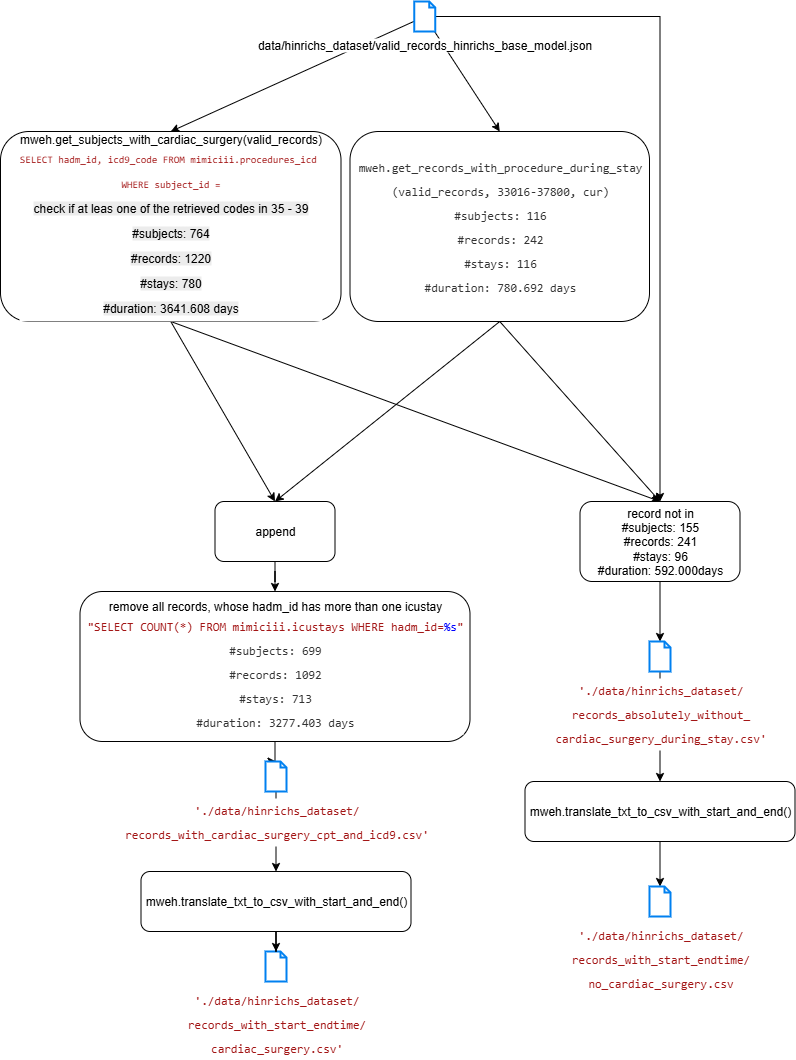

The diagram above was exported from draw.io. Its source (the exported page's mxGraphModel, read from the mxfile embedded in the PNG):
<mxGraphModel dx="1025" dy="562" grid="1" gridSize="10" guides="1" tooltips="1" connect="1" arrows="1" fold="1" page="1" pageScale="1" pageWidth="827" pageHeight="1169" math="0" shadow="0">
  <root>
    <mxCell id="0" />
    <mxCell id="1" parent="0" />
    <mxCell id="QsvQhpwTlHnl3R5b49yd-3" style="rounded=0;orthogonalLoop=1;jettySize=auto;html=1;entryX=0.5;entryY=0;entryDx=0;entryDy=0;" parent="1" source="QsvQhpwTlHnl3R5b49yd-1" target="QsvQhpwTlHnl3R5b49yd-2" edge="1">
      <mxGeometry relative="1" as="geometry" />
    </mxCell>
    <mxCell id="QsvQhpwTlHnl3R5b49yd-8" style="rounded=0;orthogonalLoop=1;jettySize=auto;html=1;entryX=0.5;entryY=0;entryDx=0;entryDy=0;" parent="1" source="QsvQhpwTlHnl3R5b49yd-1" target="QsvQhpwTlHnl3R5b49yd-7" edge="1">
      <mxGeometry relative="1" as="geometry" />
    </mxCell>
    <mxCell id="QsvQhpwTlHnl3R5b49yd-27" style="rounded=0;orthogonalLoop=1;jettySize=auto;html=1;entryX=0.5;entryY=0;entryDx=0;entryDy=0;edgeStyle=orthogonalEdgeStyle;" parent="1" source="QsvQhpwTlHnl3R5b49yd-1" target="QsvQhpwTlHnl3R5b49yd-23" edge="1">
      <mxGeometry relative="1" as="geometry" />
    </mxCell>
    <mxCell id="QsvQhpwTlHnl3R5b49yd-1" value="data/hinrichs_dataset/valid_records_hinrichs_base_model.json" style="html=1;verticalLabelPosition=bottom;align=center;labelBackgroundColor=#ffffff;verticalAlign=top;strokeWidth=2;strokeColor=#0080F0;shadow=0;dashed=0;shape=mxgraph.ios7.icons.document;" parent="1" vertex="1">
      <mxGeometry x="433.75" y="70" width="21" height="30" as="geometry" />
    </mxCell>
    <mxCell id="QsvQhpwTlHnl3R5b49yd-24" style="rounded=0;orthogonalLoop=1;jettySize=auto;html=1;entryX=0.5;entryY=0;entryDx=0;entryDy=0;exitX=0.5;exitY=1;exitDx=0;exitDy=0;" parent="1" source="QsvQhpwTlHnl3R5b49yd-2" target="QsvQhpwTlHnl3R5b49yd-23" edge="1">
      <mxGeometry relative="1" as="geometry" />
    </mxCell>
    <mxCell id="lQs2V2NXdV21q64qKLUF-1" style="rounded=0;orthogonalLoop=1;jettySize=auto;html=1;exitX=0.5;exitY=1;exitDx=0;exitDy=0;entryX=0.5;entryY=0;entryDx=0;entryDy=0;" parent="1" source="QsvQhpwTlHnl3R5b49yd-2" target="QsvQhpwTlHnl3R5b49yd-11" edge="1">
      <mxGeometry relative="1" as="geometry" />
    </mxCell>
    <mxCell id="QsvQhpwTlHnl3R5b49yd-2" value="mweh.get_subjects_with_cardiac_surgery(valid_records)&lt;div&gt;&lt;div style=&quot;color: rgb(51, 51, 51); background-color: rgb(255, 255, 255); font-family: Consolas, &amp;quot;Courier New&amp;quot;, monospace; line-height: 24px; white-space: pre;&quot;&gt;&lt;span style=&quot;color: rgb(163, 21, 21);&quot;&gt;&lt;font style=&quot;font-size: 10px;&quot;&gt;SELECT hadm_id, icd9_code FROM mimiciii.procedures_icd &lt;/font&gt;&lt;/span&gt;&lt;/div&gt;&lt;div style=&quot;color: rgb(51, 51, 51); background-color: rgb(255, 255, 255); font-family: Consolas, &amp;quot;Courier New&amp;quot;, monospace; line-height: 24px; white-space: pre;&quot;&gt;&lt;span style=&quot;color: rgb(163, 21, 21);&quot;&gt;&lt;font style=&quot;font-size: 10px;&quot;&gt;WHERE subject_id =&lt;/font&gt;&lt;/span&gt;&lt;/div&gt;&lt;/div&gt;&lt;div style=&quot;color: rgb(51, 51, 51); background-color: rgb(255, 255, 255); font-family: Consolas, &amp;quot;Courier New&amp;quot;, monospace; line-height: 24px; white-space: pre;&quot;&gt;&lt;span style=&quot;color: rgb(163, 21, 21);&quot;&gt;&lt;font style=&quot;font-size: 10px;&quot;&gt;&lt;span style=&quot;color: rgb(0, 0, 0); font-family: Helvetica; font-size: 12px; white-space: normal; background-color: rgb(236, 236, 236);&quot;&gt;check if at leas one of the retrieved codes in 35 - 39&lt;/span&gt;&lt;/font&gt;&lt;/span&gt;&lt;/div&gt;&lt;div style=&quot;color: rgb(51, 51, 51); background-color: rgb(255, 255, 255); font-family: Consolas, &amp;quot;Courier New&amp;quot;, monospace; line-height: 24px; white-space: pre;&quot;&gt;&lt;span style=&quot;color: rgb(163, 21, 21);&quot;&gt;&lt;font style=&quot;font-size: 10px;&quot;&gt;&lt;span style=&quot;color: rgb(0, 0, 0); font-family: Helvetica; font-size: 12px; white-space: normal; background-color: rgb(236, 236, 236);&quot;&gt;#subjects: 764&lt;/span&gt;&lt;/font&gt;&lt;/span&gt;&lt;/div&gt;&lt;div style=&quot;color: rgb(51, 51, 51); background-color: rgb(255, 255, 255); font-family: Consolas, &amp;quot;Courier New&amp;quot;, monospace; line-height: 24px; white-space: pre;&quot;&gt;&lt;span style=&quot;color: rgb(163, 21, 21);&quot;&gt;&lt;font style=&quot;font-size: 10px;&quot;&gt;&lt;span style=&quot;color: rgb(0, 0, 0); font-family: Helvetica; font-size: 12px; white-space: normal; background-color: rgb(236, 236, 236);&quot;&gt;#records: 1220&lt;/span&gt;&lt;/font&gt;&lt;/span&gt;&lt;/div&gt;&lt;div style=&quot;color: rgb(51, 51, 51); background-color: rgb(255, 255, 255); font-family: Consolas, &amp;quot;Courier New&amp;quot;, monospace; line-height: 24px; white-space: pre;&quot;&gt;&lt;span style=&quot;color: rgb(163, 21, 21);&quot;&gt;&lt;font style=&quot;font-size: 10px;&quot;&gt;&lt;span style=&quot;color: rgb(0, 0, 0); font-family: Helvetica; font-size: 12px; white-space: normal; background-color: rgb(236, 236, 236);&quot;&gt;#stays: 780&lt;/span&gt;&lt;/font&gt;&lt;/span&gt;&lt;/div&gt;&lt;div style=&quot;color: rgb(51, 51, 51); background-color: rgb(255, 255, 255); font-family: Consolas, &amp;quot;Courier New&amp;quot;, monospace; line-height: 24px; white-space: pre;&quot;&gt;&lt;span style=&quot;color: rgb(163, 21, 21);&quot;&gt;&lt;font style=&quot;font-size: 10px;&quot;&gt;&lt;span style=&quot;color: rgb(0, 0, 0); font-family: Helvetica; font-size: 12px; white-space: normal; background-color: rgb(236, 236, 236);&quot;&gt;#duration: 3641.608 days&lt;/span&gt;&lt;/font&gt;&lt;/span&gt;&lt;/div&gt;" style="rounded=1;whiteSpace=wrap;html=1;" parent="1" vertex="1">
      <mxGeometry x="20" y="200" width="340.5" height="190" as="geometry" />
    </mxCell>
    <mxCell id="QsvQhpwTlHnl3R5b49yd-13" style="rounded=0;orthogonalLoop=1;jettySize=auto;html=1;exitX=0.5;exitY=1;exitDx=0;exitDy=0;entryX=0.5;entryY=0;entryDx=0;entryDy=0;" parent="1" source="QsvQhpwTlHnl3R5b49yd-7" target="QsvQhpwTlHnl3R5b49yd-11" edge="1">
      <mxGeometry relative="1" as="geometry" />
    </mxCell>
    <mxCell id="QsvQhpwTlHnl3R5b49yd-26" style="rounded=0;orthogonalLoop=1;jettySize=auto;html=1;exitX=0.5;exitY=1;exitDx=0;exitDy=0;entryX=0.5;entryY=0;entryDx=0;entryDy=0;" parent="1" source="QsvQhpwTlHnl3R5b49yd-7" target="QsvQhpwTlHnl3R5b49yd-23" edge="1">
      <mxGeometry relative="1" as="geometry" />
    </mxCell>
    <mxCell id="QsvQhpwTlHnl3R5b49yd-7" value="&lt;div style=&quot;color: rgb(51, 51, 51); background-color: rgb(255, 255, 255); font-family: Consolas, &amp;quot;Courier New&amp;quot;, monospace; line-height: 24px; white-space: pre;&quot;&gt;&lt;font&gt;mweh.get_records_with_procedure_during_stay&lt;/font&gt;&lt;/div&gt;&lt;div style=&quot;color: rgb(51, 51, 51); background-color: rgb(255, 255, 255); font-family: Consolas, &amp;quot;Courier New&amp;quot;, monospace; line-height: 24px; white-space: pre;&quot;&gt;&lt;font&gt;(valid_records, 33016-37800, cur)&lt;/font&gt;&lt;/div&gt;&lt;div style=&quot;color: rgb(51, 51, 51); background-color: rgb(255, 255, 255); font-family: Consolas, &amp;quot;Courier New&amp;quot;, monospace; line-height: 24px; white-space: pre;&quot;&gt;&lt;font&gt;#subjects: 116&lt;/font&gt;&lt;/div&gt;&lt;div style=&quot;color: rgb(51, 51, 51); background-color: rgb(255, 255, 255); font-family: Consolas, &amp;quot;Courier New&amp;quot;, monospace; line-height: 24px; white-space: pre;&quot;&gt;&lt;font&gt;#records: 242&lt;/font&gt;&lt;/div&gt;&lt;div style=&quot;color: rgb(51, 51, 51); background-color: rgb(255, 255, 255); font-family: Consolas, &amp;quot;Courier New&amp;quot;, monospace; line-height: 24px; white-space: pre;&quot;&gt;&lt;font&gt;#stays: 116&lt;/font&gt;&lt;/div&gt;&lt;div style=&quot;color: rgb(51, 51, 51); background-color: rgb(255, 255, 255); font-family: Consolas, &amp;quot;Courier New&amp;quot;, monospace; line-height: 24px; white-space: pre;&quot;&gt;&lt;font&gt;#duration: 780.692 days&lt;/font&gt;&lt;/div&gt;" style="rounded=1;whiteSpace=wrap;html=1;" parent="1" vertex="1">
      <mxGeometry x="369.5" y="200" width="299.5" height="190" as="geometry" />
    </mxCell>
    <mxCell id="QsvQhpwTlHnl3R5b49yd-15" style="edgeStyle=orthogonalEdgeStyle;rounded=0;orthogonalLoop=1;jettySize=auto;html=1;exitX=0.5;exitY=1;exitDx=0;exitDy=0;" parent="1" source="QsvQhpwTlHnl3R5b49yd-11" target="QsvQhpwTlHnl3R5b49yd-14" edge="1">
      <mxGeometry relative="1" as="geometry" />
    </mxCell>
    <mxCell id="QsvQhpwTlHnl3R5b49yd-11" value="append" style="rounded=1;whiteSpace=wrap;html=1;" parent="1" vertex="1">
      <mxGeometry x="234.5" y="570" width="120" height="60" as="geometry" />
    </mxCell>
    <mxCell id="QsvQhpwTlHnl3R5b49yd-20" style="edgeStyle=orthogonalEdgeStyle;rounded=0;orthogonalLoop=1;jettySize=auto;html=1;exitX=0.5;exitY=1;exitDx=0;exitDy=0;" parent="1" source="QsvQhpwTlHnl3R5b49yd-14" target="QsvQhpwTlHnl3R5b49yd-19" edge="1">
      <mxGeometry relative="1" as="geometry" />
    </mxCell>
    <mxCell id="QsvQhpwTlHnl3R5b49yd-14" value="remove all records, whose hadm_id has more than one icustay&lt;div&gt;&lt;div style=&quot;color: rgb(51, 51, 51); background-color: rgb(255, 255, 255); font-family: Consolas, &amp;quot;Courier New&amp;quot;, monospace; line-height: 24px; white-space: pre;&quot;&gt;&lt;font&gt;&lt;span style=&quot;color: rgb(163, 21, 21);&quot;&gt;&quot;SELECT COUNT(*) FROM mimiciii.icustays WHERE hadm_id=&lt;/span&gt;&lt;span style=&quot;color: rgb(0, 0, 255);&quot;&gt;%s&lt;/span&gt;&lt;span style=&quot;color: rgb(163, 21, 21);&quot;&gt;&quot;&lt;/span&gt;&lt;/font&gt;&lt;/div&gt;&lt;/div&gt;&lt;div style=&quot;background-color: rgb(255, 255, 255); line-height: 24px; white-space: pre; font-family: Consolas, &amp;quot;Courier New&amp;quot;, monospace; color: rgb(51, 51, 51);&quot;&gt;#subjects: 699&lt;/div&gt;&lt;div style=&quot;background-color: rgb(255, 255, 255); line-height: 24px; white-space: pre; font-family: Consolas, &amp;quot;Courier New&amp;quot;, monospace; color: rgb(51, 51, 51);&quot;&gt;#records: 1092&lt;/div&gt;&lt;div style=&quot;background-color: rgb(255, 255, 255); line-height: 24px; white-space: pre; font-family: Consolas, &amp;quot;Courier New&amp;quot;, monospace; color: rgb(51, 51, 51);&quot;&gt;#stays: 713&lt;/div&gt;&lt;div style=&quot;background-color: rgb(255, 255, 255); line-height: 24px; white-space: pre; font-family: Consolas, &amp;quot;Courier New&amp;quot;, monospace; color: rgb(51, 51, 51);&quot;&gt;#duration: 3277.403 days&lt;/div&gt;" style="rounded=1;whiteSpace=wrap;html=1;align=center;" parent="1" vertex="1">
      <mxGeometry x="99.5" y="660" width="390" height="150" as="geometry" />
    </mxCell>
    <mxCell id="QsvQhpwTlHnl3R5b49yd-16" value="&lt;div style=&quot;color: rgb(51, 51, 51); font-family: Consolas, &amp;quot;Courier New&amp;quot;, monospace; line-height: 24px; white-space-collapse: preserve;&quot;&gt;&lt;div style=&quot;line-height: 24px;&quot;&gt;&lt;span style=&quot;color: rgb(163, 21, 21);&quot;&gt;&lt;font&gt;'./data/hinrichs_dataset/&lt;/font&gt;&lt;/span&gt;&lt;/div&gt;&lt;div style=&quot;line-height: 24px;&quot;&gt;&lt;span style=&quot;color: rgb(163, 21, 21);&quot;&gt;&lt;font&gt;records_with_start_endtime/&lt;/font&gt;&lt;/span&gt;&lt;/div&gt;&lt;div style=&quot;line-height: 24px;&quot;&gt;&lt;span style=&quot;color: rgb(163, 21, 21);&quot;&gt;&lt;font&gt;cardiac_surgery.csv'&lt;/font&gt;&lt;/span&gt;&lt;/div&gt;&lt;/div&gt;" style="html=1;verticalLabelPosition=bottom;align=center;labelBackgroundColor=#ffffff;verticalAlign=top;strokeWidth=2;strokeColor=#0080F0;shadow=0;dashed=0;shape=mxgraph.ios7.icons.document;" parent="1" vertex="1">
      <mxGeometry x="285" y="1020" width="21" height="30" as="geometry" />
    </mxCell>
    <mxCell id="QsvQhpwTlHnl3R5b49yd-22" style="edgeStyle=orthogonalEdgeStyle;rounded=0;orthogonalLoop=1;jettySize=auto;html=1;exitX=0.5;exitY=1;exitDx=0;exitDy=0;" parent="1" source="QsvQhpwTlHnl3R5b49yd-18" target="QsvQhpwTlHnl3R5b49yd-16" edge="1">
      <mxGeometry relative="1" as="geometry" />
    </mxCell>
    <mxCell id="QsvQhpwTlHnl3R5b49yd-18" value="mweh.translate_txt_to_csv_with_start_and_end()" style="rounded=1;whiteSpace=wrap;html=1;" parent="1" vertex="1">
      <mxGeometry x="160.5" y="940" width="270" height="60" as="geometry" />
    </mxCell>
    <mxCell id="QsvQhpwTlHnl3R5b49yd-21" style="edgeStyle=orthogonalEdgeStyle;rounded=0;orthogonalLoop=1;jettySize=auto;html=1;entryX=0.5;entryY=0;entryDx=0;entryDy=0;" parent="1" source="QsvQhpwTlHnl3R5b49yd-19" target="QsvQhpwTlHnl3R5b49yd-18" edge="1">
      <mxGeometry relative="1" as="geometry" />
    </mxCell>
    <mxCell id="QsvQhpwTlHnl3R5b49yd-19" value="&lt;div style=&quot;color: rgb(51, 51, 51); font-family: Consolas, &amp;quot;Courier New&amp;quot;, monospace; line-height: 24px; white-space-collapse: preserve;&quot;&gt;&lt;div style=&quot;line-height: 24px;&quot;&gt;&lt;span style=&quot;color: rgb(163, 21, 21);&quot;&gt;&lt;font&gt;'./data/hinrichs_dataset/&lt;/font&gt;&lt;/span&gt;&lt;/div&gt;&lt;div style=&quot;line-height: 24px;&quot;&gt;&lt;span style=&quot;color: rgb(163, 21, 21); background-color: light-dark(rgb(255, 255, 255), rgb(18, 18, 18));&quot;&gt;&lt;font&gt;records_with_cardiac_surgery_cpt_and_icd9&lt;/font&gt;&lt;/span&gt;&lt;span style=&quot;color: rgb(163, 21, 21); background-color: light-dark(rgb(255, 255, 255), rgb(18, 18, 18));&quot;&gt;.csv'&lt;/span&gt;&lt;/div&gt;&lt;/div&gt;" style="html=1;verticalLabelPosition=bottom;align=center;labelBackgroundColor=#ffffff;verticalAlign=top;strokeWidth=2;strokeColor=#0080F0;shadow=0;dashed=0;shape=mxgraph.ios7.icons.document;" parent="1" vertex="1">
      <mxGeometry x="285" y="830" width="21" height="30" as="geometry" />
    </mxCell>
    <mxCell id="QsvQhpwTlHnl3R5b49yd-30" style="edgeStyle=orthogonalEdgeStyle;rounded=0;orthogonalLoop=1;jettySize=auto;html=1;exitX=0.5;exitY=1;exitDx=0;exitDy=0;" parent="1" source="QsvQhpwTlHnl3R5b49yd-23" target="QsvQhpwTlHnl3R5b49yd-29" edge="1">
      <mxGeometry relative="1" as="geometry" />
    </mxCell>
    <mxCell id="QsvQhpwTlHnl3R5b49yd-23" value="record not in&lt;div&gt;#subjects: 155&lt;/div&gt;&lt;div&gt;#records: 241&lt;/div&gt;&lt;div&gt;#stays: 96&lt;/div&gt;&lt;div&gt;#duration: 592.000days&lt;/div&gt;" style="rounded=1;whiteSpace=wrap;html=1;" parent="1" vertex="1">
      <mxGeometry x="599.5" y="570" width="160" height="80" as="geometry" />
    </mxCell>
    <mxCell id="QsvQhpwTlHnl3R5b49yd-32" style="edgeStyle=orthogonalEdgeStyle;rounded=0;orthogonalLoop=1;jettySize=auto;html=1;" parent="1" source="QsvQhpwTlHnl3R5b49yd-29" target="QsvQhpwTlHnl3R5b49yd-31" edge="1">
      <mxGeometry relative="1" as="geometry" />
    </mxCell>
    <mxCell id="QsvQhpwTlHnl3R5b49yd-29" value="&lt;div style=&quot;color: rgb(51, 51, 51); font-family: Consolas, &amp;quot;Courier New&amp;quot;, monospace; line-height: 24px; white-space-collapse: preserve;&quot;&gt;&lt;div style=&quot;line-height: 24px;&quot;&gt;&lt;span style=&quot;color: rgb(163, 21, 21);&quot;&gt;&lt;font&gt;'./data/hinrichs_dataset/&lt;/font&gt;&lt;/span&gt;&lt;/div&gt;&lt;div style=&quot;line-height: 24px;&quot;&gt;&lt;span style=&quot;color: rgb(163, 21, 21); background-color: light-dark(rgb(255, 255, 255), rgb(18, 18, 18));&quot;&gt;&lt;span style=&quot;background-color: light-dark(rgb(255, 255, 255), rgb(18, 18, 18));&quot;&gt;&lt;font&gt;records_absolutely_without_&lt;/font&gt;&lt;/span&gt;&lt;/span&gt;&lt;/div&gt;&lt;div style=&quot;line-height: 24px;&quot;&gt;&lt;span style=&quot;color: rgb(163, 21, 21); background-color: light-dark(rgb(255, 255, 255), rgb(18, 18, 18));&quot;&gt;&lt;span style=&quot;background-color: light-dark(rgb(255, 255, 255), rgb(18, 18, 18));&quot;&gt;&lt;font&gt;cardiac_surgery_during_stay&lt;/font&gt;&lt;/span&gt;.csv'&lt;/span&gt;&lt;/div&gt;&lt;/div&gt;" style="html=1;verticalLabelPosition=bottom;align=center;labelBackgroundColor=#ffffff;verticalAlign=top;strokeWidth=2;strokeColor=#0080F0;shadow=0;dashed=0;shape=mxgraph.ios7.icons.document;" parent="1" vertex="1">
      <mxGeometry x="669" y="710" width="21" height="30" as="geometry" />
    </mxCell>
    <mxCell id="QsvQhpwTlHnl3R5b49yd-34" style="edgeStyle=orthogonalEdgeStyle;rounded=0;orthogonalLoop=1;jettySize=auto;html=1;exitX=0.5;exitY=1;exitDx=0;exitDy=0;" parent="1" source="QsvQhpwTlHnl3R5b49yd-31" target="QsvQhpwTlHnl3R5b49yd-33" edge="1">
      <mxGeometry relative="1" as="geometry" />
    </mxCell>
    <mxCell id="QsvQhpwTlHnl3R5b49yd-31" value="mweh.translate_txt_to_csv_with_start_and_end()" style="rounded=1;whiteSpace=wrap;html=1;" parent="1" vertex="1">
      <mxGeometry x="544.5" y="850" width="270" height="60" as="geometry" />
    </mxCell>
    <mxCell id="QsvQhpwTlHnl3R5b49yd-33" value="&lt;div style=&quot;color: rgb(51, 51, 51); font-family: Consolas, &amp;quot;Courier New&amp;quot;, monospace; line-height: 24px; white-space-collapse: preserve;&quot;&gt;&lt;div style=&quot;line-height: 24px;&quot;&gt;&lt;div style=&quot;line-height: 24px;&quot;&gt;&lt;span style=&quot;color: rgb(163, 21, 21);&quot;&gt;&lt;font&gt;&lt;span style=&quot;background-color: light-dark(rgb(255, 255, 255), rgb(18, 18, 18));&quot;&gt;'./data/hinrichs_dataset/&lt;/span&gt;&lt;/font&gt;&lt;/span&gt;&lt;/div&gt;&lt;div style=&quot;line-height: 24px;&quot;&gt;&lt;span style=&quot;color: rgb(163, 21, 21);&quot;&gt;&lt;font&gt;records_with_start_endtime/&lt;/font&gt;&lt;/span&gt;&lt;/div&gt;&lt;div style=&quot;line-height: 24px;&quot;&gt;&lt;span style=&quot;color: rgb(163, 21, 21);&quot;&gt;&lt;font&gt;no_cardiac_&lt;/font&gt;&lt;/span&gt;&lt;span style=&quot;color: rgb(163, 21, 21); background-color: light-dark(rgb(255, 255, 255), rgb(18, 18, 18));&quot;&gt;surgery.csv&lt;/span&gt;&lt;/div&gt;&lt;/div&gt;&lt;/div&gt;" style="html=1;verticalLabelPosition=bottom;align=center;labelBackgroundColor=#ffffff;verticalAlign=top;strokeWidth=2;strokeColor=#0080F0;shadow=0;dashed=0;shape=mxgraph.ios7.icons.document;" parent="1" vertex="1">
      <mxGeometry x="669" y="955" width="21" height="30" as="geometry" />
    </mxCell>
  </root>
</mxGraphModel>